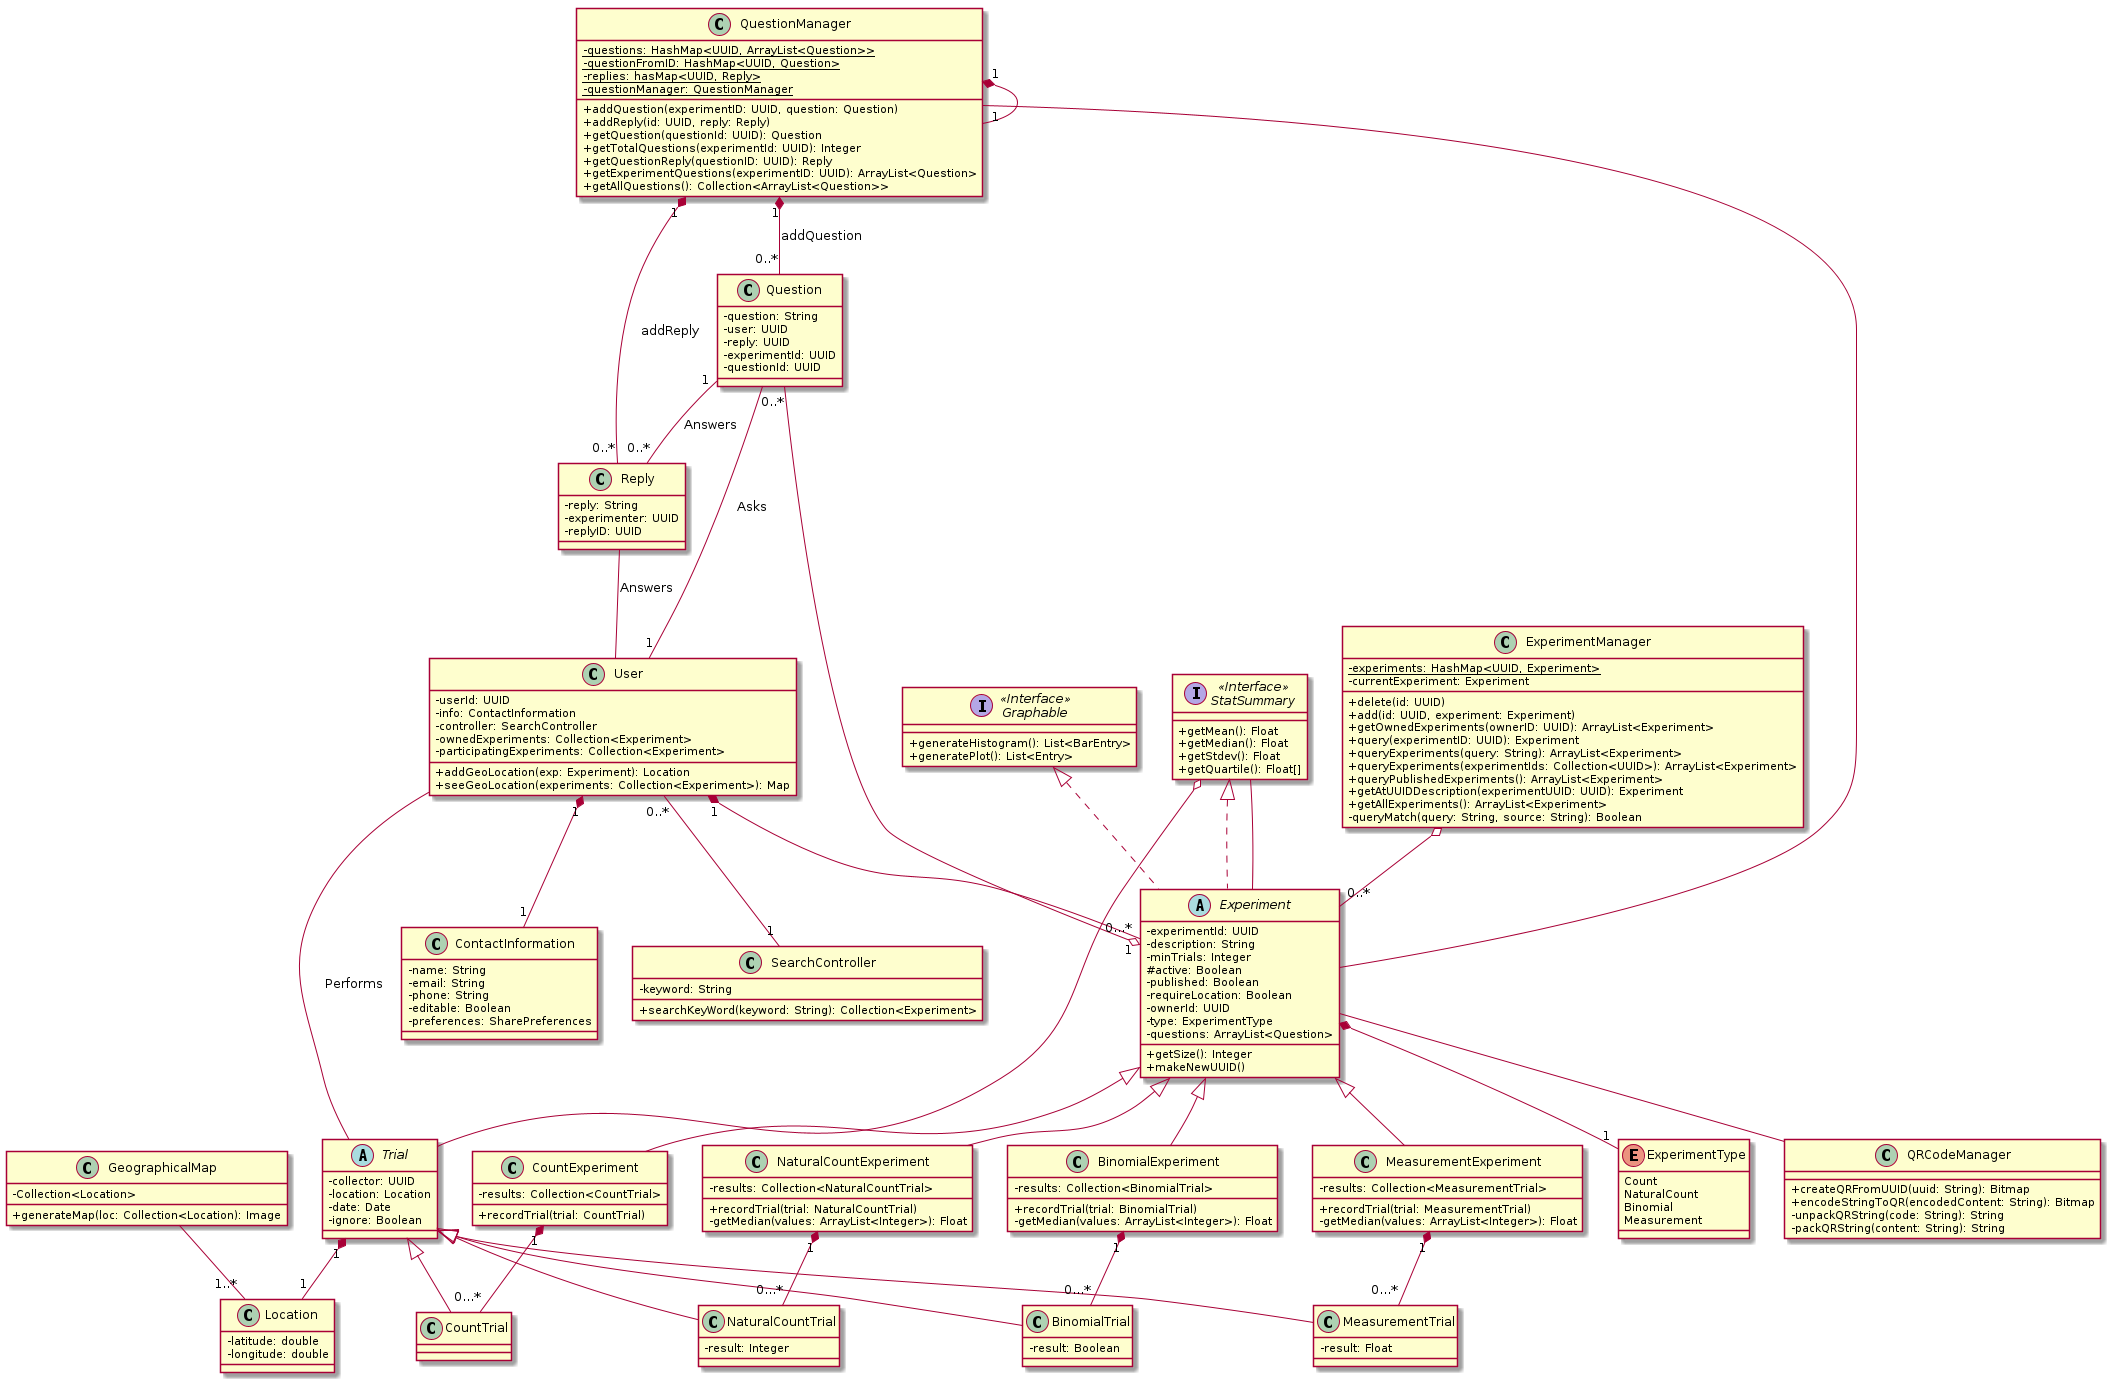

The diagram above was rendered by PlantUML. Its source (embedded in the PNG):
@startuml UML
skinparam classAttributeIconSize 0

class User {
    -userId: UUID
    -info: ContactInformation
    -controller: SearchController
    -ownedExperiments: Collection<Experiment>
    -participatingExperiments: Collection<Experiment>
    +addGeoLocation(exp: Experiment): Location
    +seeGeoLocation(experiments: Collection<Experiment>): Map
}


class ExperimentManager{
   - {static} experiments: HashMap<UUID, Experiment>
   - currentExperiment: Experiment

   + delete(id: UUID)
   + add(id: UUID, experiment: Experiment)
   + getOwnedExperiments(ownerID: UUID): ArrayList<Experiment>
   + query(experimentID: UUID): Experiment
   + queryExperiments(query: String): ArrayList<Experiment>
   + queryExperiments(experimentIds: Collection<UUID>): ArrayList<Experiment>
   + queryPublishedExperiments(): ArrayList<Experiment>
   + getAtUUIDDescription(experimentUUID: UUID): Experiment
   + getAllExperiments(): ArrayList<Experiment> 
   - queryMatch(query: String, source: String): Boolean
}

ExperimentManager o-- "0..*" Experiment

class Question {
    -question: String
    -user: UUID
    -reply: UUID
    -experimentId: UUID
    -questionId: UUID
}

Question -- "1" User: Asks
Question "1" -- "0..*" Reply: Answers
Question "0..*" --o "1" Experiment

class Reply {
    -reply: String
    -experimenter: UUID
    -replyID: UUID
}

Reply -- User: Answers

class QuestionManager{
    - {static} questions: HashMap<UUID, ArrayList<Question>>
    - {static} questionFromID: HashMap<UUID, Question>
    - {static} replies: hasMap<UUID, Reply>
    - {static} questionManager: QuestionManager

    + addQuestion(experimentID: UUID, question: Question)
    + addReply(id: UUID, reply: Reply)
    + getQuestion(questionId: UUID): Question
    + getTotalQuestions(experimentId: UUID): Integer
    + getQuestionReply(questionID: UUID): Reply
    + getExperimentQuestions(experimentID: UUID): ArrayList<Question>
    + getAllQuestions(): Collection<ArrayList<Question>>
 
}

QuestionManager "1" *-- "1" QuestionManager
QuestionManager "1" *-- "0..*" Question: addQuestion
QuestionManager "1" *-- "0..*" Reply: addReply
QuestionManager -- Experiment

enum ExperimentType {
    Count
    NaturalCount
    Binomial
    Measurement
}

abstract class Experiment implements StatSummary, Graphable {
    -experimentId: UUID
    -description: String
    -minTrials: Integer
    #active: Boolean
    -published: Boolean
    -requireLocation: Boolean
    -ownerId: UUID
    -type: ExperimentType
    -questions: ArrayList<Question>
    +getSize(): Integer
    +makeNewUUID()
}


Experiment -- QRCodeManager



class CountExperiment extends Experiment {
    -results: Collection<CountTrial>
    +recordTrial(trial: CountTrial)
}

class NaturalCountExperiment extends Experiment {
    -results: Collection<NaturalCountTrial>
    +recordTrial(trial: NaturalCountTrial)
    -getMedian(values: ArrayList<Integer>): Float
}

class BinomialExperiment extends Experiment {
    -results: Collection<BinomialTrial>
    +recordTrial(trial: BinomialTrial)
    -getMedian(values: ArrayList<Integer>): Float
}

class MeasurementExperiment extends Experiment {
    -results: Collection<MeasurementTrial>
    +recordTrial(trial: MeasurementTrial)
    -getMedian(values: ArrayList<Integer>): Float

}

interface "StatSummary" as StatSummary <<Interface>> {
    +getMean(): Float
    +getMedian(): Float
    +getStdev(): Float
    +getQuartile(): Float[]
}

abstract class Trial {
    -collector: UUID
    -location: Location
    -date: Date
    -ignore: Boolean
}

class CountTrial extends Trial {
}

class NaturalCountTrial extends Trial {
    -result: Integer
}

class BinomialTrial extends Trial {
    -result: Boolean
}

class MeasurementTrial extends Trial {
    -result: Float
}


class QRCodeManager {
    + createQRFromUUID(uuid: String): Bitmap
    + encodeStringToQR(encodedContent: String): Bitmap
    -unpackQRString(code: String): String
    -packQRString(content: String): String
}

class Location {
  -latitude: double
  -longitude: double
}

class GeographicalMap{
 -Collection<Location>
 +generateMap(loc: Collection<Location): Image
}

GeographicalMap -- "1..*" Location


interface "Graphable" as Graphable <<Interface>>> {
    +generateHistogram(): List<BarEntry>
    +generatePlot(): List<Entry>
}

class ContactInformation {
    -name: String
    -email: String
    -phone: String
    -editable: Boolean
    -preferences: SharePreferences
}

class SearchController {
    -keyword: String
    +searchKeyWord(keyword: String): Collection<Experiment>
}

User "1" *-- "1" ContactInformation
User "1" *-- "0...*" Experiment


CountExperiment "1" *-- "0...*" CountTrial


NaturalCountExperiment "1" *-- "0...*" NaturalCountTrial

BinomialExperiment "1" *-- "0...*" BinomialTrial

MeasurementExperiment "1" *-- "0...*" MeasurementTrial

User -- Trial: Performs
Trial "1" *-- "1" Location



Experiment *-- "1" ExperimentType


User "0..*" -- "1" SearchController



StatSummary -- Experiment


StatSummary o-- Trial



@enduml